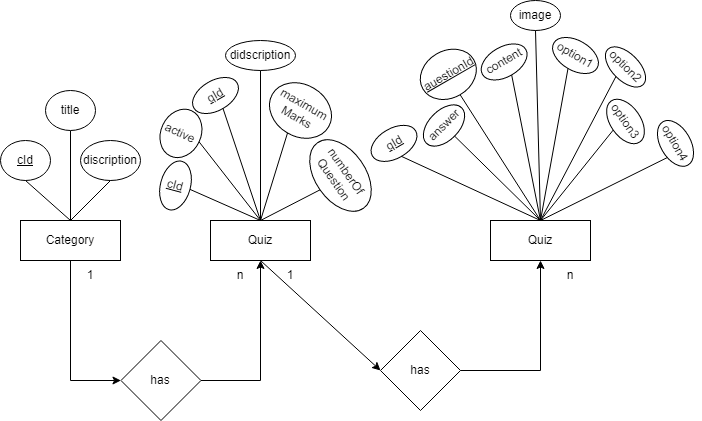

The diagram above was exported from draw.io. Its source (the exported page's mxGraphModel, read from the mxfile embedded in the PNG):
<mxGraphModel dx="1297" dy="5153" grid="1" gridSize="10" guides="1" tooltips="1" connect="1" arrows="1" fold="1" page="1" pageScale="1" pageWidth="850" pageHeight="1100" math="0" shadow="0">
  <root>
    <mxCell id="0" />
    <mxCell id="1" parent="0" />
    <mxCell id="QHuoztA83iD-ck3hePzK-5" value="&lt;u&gt;cId&lt;/u&gt;" style="ellipse;whiteSpace=wrap;html=1;" vertex="1" parent="1">
      <mxGeometry y="-3720" width="50" height="40" as="geometry" />
    </mxCell>
    <mxCell id="QHuoztA83iD-ck3hePzK-7" value="" style="endArrow=none;html=1;rounded=0;entryX=0.5;entryY=1;entryDx=0;entryDy=0;exitX=0.5;exitY=0;exitDx=0;exitDy=0;" edge="1" parent="1" source="QHuoztA83iD-ck3hePzK-4" target="QHuoztA83iD-ck3hePzK-5">
      <mxGeometry width="50" height="50" relative="1" as="geometry">
        <mxPoint x="390" y="-3490" as="sourcePoint" />
        <mxPoint x="440" y="-3540" as="targetPoint" />
      </mxGeometry>
    </mxCell>
    <mxCell id="QHuoztA83iD-ck3hePzK-8" value="" style="endArrow=none;html=1;rounded=0;entryX=0.5;entryY=1;entryDx=0;entryDy=0;exitX=0.5;exitY=0;exitDx=0;exitDy=0;" edge="1" target="QHuoztA83iD-ck3hePzK-9" parent="1" source="QHuoztA83iD-ck3hePzK-4">
      <mxGeometry width="50" height="50" relative="1" as="geometry">
        <mxPoint x="280" y="-3560" as="sourcePoint" />
        <mxPoint x="500" y="-3540" as="targetPoint" />
      </mxGeometry>
    </mxCell>
    <mxCell id="QHuoztA83iD-ck3hePzK-9" value="title" style="ellipse;whiteSpace=wrap;html=1;" vertex="1" parent="1">
      <mxGeometry x="45" y="-3770" width="50" height="40" as="geometry" />
    </mxCell>
    <mxCell id="QHuoztA83iD-ck3hePzK-11" value="discription" style="ellipse;whiteSpace=wrap;html=1;" vertex="1" parent="1">
      <mxGeometry x="80" y="-3720" width="60" height="40" as="geometry" />
    </mxCell>
    <mxCell id="QHuoztA83iD-ck3hePzK-12" value="" style="endArrow=none;html=1;rounded=0;entryX=0.5;entryY=1;entryDx=0;entryDy=0;startArrow=none;exitX=0.5;exitY=0;exitDx=0;exitDy=0;" edge="1" target="QHuoztA83iD-ck3hePzK-11" parent="1" source="QHuoztA83iD-ck3hePzK-4">
      <mxGeometry width="50" height="50" relative="1" as="geometry">
        <mxPoint x="220" y="-3560" as="sourcePoint" />
        <mxPoint x="560" y="-3540" as="targetPoint" />
      </mxGeometry>
    </mxCell>
    <mxCell id="QHuoztA83iD-ck3hePzK-4" value="Category" style="rounded=0;whiteSpace=wrap;html=1;" vertex="1" parent="1">
      <mxGeometry x="20" y="-3640" width="100" height="40" as="geometry" />
    </mxCell>
    <mxCell id="QHuoztA83iD-ck3hePzK-14" value="Quiz" style="rounded=0;whiteSpace=wrap;html=1;" vertex="1" parent="1">
      <mxGeometry x="210" y="-3640" width="100" height="40" as="geometry" />
    </mxCell>
    <mxCell id="QHuoztA83iD-ck3hePzK-15" value="&lt;u&gt;qId&lt;/u&gt;" style="ellipse;whiteSpace=wrap;html=1;rotation=-30;" vertex="1" parent="1">
      <mxGeometry x="190" y="-3780" width="50" height="30" as="geometry" />
    </mxCell>
    <mxCell id="QHuoztA83iD-ck3hePzK-16" value="" style="endArrow=none;html=1;rounded=0;entryX=0.5;entryY=1;entryDx=0;entryDy=0;exitX=0.5;exitY=0;exitDx=0;exitDy=0;" edge="1" parent="1" source="QHuoztA83iD-ck3hePzK-14" target="QHuoztA83iD-ck3hePzK-15">
      <mxGeometry width="50" height="50" relative="1" as="geometry">
        <mxPoint x="290" y="-3630" as="sourcePoint" />
        <mxPoint x="340" y="-3680" as="targetPoint" />
      </mxGeometry>
    </mxCell>
    <mxCell id="QHuoztA83iD-ck3hePzK-17" value="active" style="ellipse;whiteSpace=wrap;html=1;direction=north;rotation=25;" vertex="1" parent="1">
      <mxGeometry x="160.47" y="-3752.11" width="40" height="50" as="geometry" />
    </mxCell>
    <mxCell id="QHuoztA83iD-ck3hePzK-18" value="" style="endArrow=none;html=1;rounded=0;entryX=0.5;entryY=1;entryDx=0;entryDy=0;exitX=0.5;exitY=0;exitDx=0;exitDy=0;" edge="1" target="QHuoztA83iD-ck3hePzK-17" parent="1" source="QHuoztA83iD-ck3hePzK-14">
      <mxGeometry width="50" height="50" relative="1" as="geometry">
        <mxPoint x="395" y="-3570" as="sourcePoint" />
        <mxPoint x="320" y="-3645" as="targetPoint" />
      </mxGeometry>
    </mxCell>
    <mxCell id="QHuoztA83iD-ck3hePzK-19" value="didscription" style="ellipse;whiteSpace=wrap;html=1;" vertex="1" parent="1">
      <mxGeometry x="225" y="-3820" width="70" height="30" as="geometry" />
    </mxCell>
    <mxCell id="QHuoztA83iD-ck3hePzK-20" value="" style="endArrow=none;html=1;rounded=0;entryX=0.5;entryY=1;entryDx=0;entryDy=0;exitX=0.5;exitY=0;exitDx=0;exitDy=0;" edge="1" target="QHuoztA83iD-ck3hePzK-19" parent="1" source="QHuoztA83iD-ck3hePzK-14">
      <mxGeometry width="50" height="50" relative="1" as="geometry">
        <mxPoint x="430" y="-3640" as="sourcePoint" />
        <mxPoint x="430" y="-3730" as="targetPoint" />
      </mxGeometry>
    </mxCell>
    <mxCell id="QHuoztA83iD-ck3hePzK-21" value="maximum&lt;br&gt;Marks" style="ellipse;whiteSpace=wrap;html=1;rotation=30;" vertex="1" parent="1">
      <mxGeometry x="267.5" y="-3775.9700000000003" width="65" height="51.94" as="geometry" />
    </mxCell>
    <mxCell id="QHuoztA83iD-ck3hePzK-22" value="" style="endArrow=none;html=1;rounded=0;entryX=0.5;entryY=1;entryDx=0;entryDy=0;exitX=0.5;exitY=0;exitDx=0;exitDy=0;" edge="1" target="QHuoztA83iD-ck3hePzK-21" parent="1" source="QHuoztA83iD-ck3hePzK-14">
      <mxGeometry width="50" height="50" relative="1" as="geometry">
        <mxPoint x="480" y="-3640" as="sourcePoint" />
        <mxPoint x="480" y="-3730" as="targetPoint" />
      </mxGeometry>
    </mxCell>
    <mxCell id="QHuoztA83iD-ck3hePzK-23" value="numberOf&lt;br&gt;Question" style="ellipse;whiteSpace=wrap;html=1;rotation=55;" vertex="1" parent="1">
      <mxGeometry x="300" y="-3710" width="80" height="50" as="geometry" />
    </mxCell>
    <mxCell id="QHuoztA83iD-ck3hePzK-24" value="" style="endArrow=none;html=1;rounded=0;entryX=0.5;entryY=1;entryDx=0;entryDy=0;exitX=0.5;exitY=0;exitDx=0;exitDy=0;" edge="1" target="QHuoztA83iD-ck3hePzK-23" parent="1" source="QHuoztA83iD-ck3hePzK-14">
      <mxGeometry width="50" height="50" relative="1" as="geometry">
        <mxPoint x="480" y="-3630" as="sourcePoint" />
        <mxPoint x="530" y="-3720" as="targetPoint" />
      </mxGeometry>
    </mxCell>
    <mxCell id="QHuoztA83iD-ck3hePzK-32" value="&lt;u&gt;cId&lt;/u&gt;" style="ellipse;whiteSpace=wrap;html=1;direction=north;rotation=15;" vertex="1" parent="1">
      <mxGeometry x="160" y="-3700" width="30" height="50" as="geometry" />
    </mxCell>
    <mxCell id="QHuoztA83iD-ck3hePzK-33" value="" style="endArrow=none;html=1;rounded=0;entryX=0.5;entryY=1;entryDx=0;entryDy=0;exitX=0.5;exitY=0;exitDx=0;exitDy=0;" edge="1" target="QHuoztA83iD-ck3hePzK-32" parent="1" source="QHuoztA83iD-ck3hePzK-14">
      <mxGeometry width="50" height="50" relative="1" as="geometry">
        <mxPoint x="460" y="-3640" as="sourcePoint" />
        <mxPoint x="300" y="-3605" as="targetPoint" />
      </mxGeometry>
    </mxCell>
    <mxCell id="QHuoztA83iD-ck3hePzK-42" value="" style="endArrow=none;html=1;rounded=0;entryX=0.5;entryY=1;entryDx=0;entryDy=0;exitX=0.5;exitY=0;exitDx=0;exitDy=0;" edge="1" source="QHuoztA83iD-ck3hePzK-41" parent="1" target="QHuoztA83iD-ck3hePzK-47">
      <mxGeometry width="50" height="50" relative="1" as="geometry">
        <mxPoint x="590" y="-3600" as="sourcePoint" />
        <mxPoint x="405" y="-3600" as="targetPoint" />
      </mxGeometry>
    </mxCell>
    <mxCell id="QHuoztA83iD-ck3hePzK-43" value="" style="endArrow=none;html=1;rounded=0;entryX=0.5;entryY=1;entryDx=0;entryDy=0;exitX=0.5;exitY=0;exitDx=0;exitDy=0;" edge="1" source="QHuoztA83iD-ck3hePzK-41" parent="1" target="QHuoztA83iD-ck3hePzK-44">
      <mxGeometry width="50" height="50" relative="1" as="geometry">
        <mxPoint x="525" y="-3530" as="sourcePoint" />
        <mxPoint x="425" y="-3640" as="targetPoint" />
      </mxGeometry>
    </mxCell>
    <mxCell id="QHuoztA83iD-ck3hePzK-44" value="answer" style="ellipse;whiteSpace=wrap;html=1;rotation=-45;" vertex="1" parent="1">
      <mxGeometry x="418.51" y="-3750" width="50" height="30" as="geometry" />
    </mxCell>
    <mxCell id="QHuoztA83iD-ck3hePzK-45" value="" style="endArrow=none;html=1;rounded=0;entryX=0.5;entryY=1;entryDx=0;entryDy=0;exitX=0.5;exitY=0;exitDx=0;exitDy=0;startArrow=none;" edge="1" target="QHuoztA83iD-ck3hePzK-46" parent="1" source="QHuoztA83iD-ck3hePzK-41">
      <mxGeometry width="50" height="50" relative="1" as="geometry">
        <mxPoint x="610" y="-3580" as="sourcePoint" />
        <mxPoint x="470" y="-3640" as="targetPoint" />
      </mxGeometry>
    </mxCell>
    <mxCell id="QHuoztA83iD-ck3hePzK-46" value="&lt;u&gt;auestionId&lt;/u&gt;" style="ellipse;whiteSpace=wrap;html=1;rotation=-30;" vertex="1" parent="1">
      <mxGeometry x="418.51" y="-3809.71" width="58.66" height="47.07" as="geometry" />
    </mxCell>
    <mxCell id="QHuoztA83iD-ck3hePzK-47" value="content" style="ellipse;whiteSpace=wrap;html=1;rotation=-30;" vertex="1" parent="1">
      <mxGeometry x="478.66" y="-3813.54" width="50" height="30" as="geometry" />
    </mxCell>
    <mxCell id="QHuoztA83iD-ck3hePzK-48" value="" style="endArrow=none;html=1;rounded=0;entryX=0.5;entryY=1;entryDx=0;entryDy=0;exitX=0.5;exitY=0;exitDx=0;exitDy=0;" edge="1" target="QHuoztA83iD-ck3hePzK-49" parent="1" source="QHuoztA83iD-ck3hePzK-41">
      <mxGeometry width="50" height="50" relative="1" as="geometry">
        <mxPoint x="610" y="-3580" as="sourcePoint" />
        <mxPoint x="585" y="-3780" as="targetPoint" />
      </mxGeometry>
    </mxCell>
    <mxCell id="QHuoztA83iD-ck3hePzK-49" value="option1" style="ellipse;whiteSpace=wrap;html=1;rotation=30;" vertex="1" parent="1">
      <mxGeometry x="550" y="-3820" width="50" height="30" as="geometry" />
    </mxCell>
    <mxCell id="QHuoztA83iD-ck3hePzK-50" value="option2" style="ellipse;whiteSpace=wrap;html=1;rotation=45;direction=south;" vertex="1" parent="1">
      <mxGeometry x="600" y="-3807.07" width="50" height="27.07" as="geometry" />
    </mxCell>
    <mxCell id="QHuoztA83iD-ck3hePzK-51" value="" style="endArrow=none;html=1;rounded=0;entryX=1;entryY=0.5;entryDx=0;entryDy=0;exitX=0.5;exitY=0;exitDx=0;exitDy=0;" edge="1" target="QHuoztA83iD-ck3hePzK-50" parent="1" source="QHuoztA83iD-ck3hePzK-41">
      <mxGeometry width="50" height="50" relative="1" as="geometry">
        <mxPoint x="610" y="-3580" as="sourcePoint" />
        <mxPoint x="660" y="-3680" as="targetPoint" />
      </mxGeometry>
    </mxCell>
    <mxCell id="QHuoztA83iD-ck3hePzK-52" value="option3" style="ellipse;whiteSpace=wrap;html=1;rotation=55;" vertex="1" parent="1">
      <mxGeometry x="600" y="-3754.0299999999997" width="50" height="30" as="geometry" />
    </mxCell>
    <mxCell id="QHuoztA83iD-ck3hePzK-53" value="option4" style="ellipse;whiteSpace=wrap;html=1;rotation=60;" vertex="1" parent="1">
      <mxGeometry x="650" y="-3732.11" width="50" height="30" as="geometry" />
    </mxCell>
    <mxCell id="QHuoztA83iD-ck3hePzK-54" value="" style="endArrow=none;html=1;rounded=0;entryX=0.5;entryY=1;entryDx=0;entryDy=0;exitX=0.5;exitY=0;exitDx=0;exitDy=0;" edge="1" target="QHuoztA83iD-ck3hePzK-52" parent="1" source="QHuoztA83iD-ck3hePzK-41">
      <mxGeometry width="50" height="50" relative="1" as="geometry">
        <mxPoint x="610" y="-3580" as="sourcePoint" />
        <mxPoint x="710" y="-3650" as="targetPoint" />
      </mxGeometry>
    </mxCell>
    <mxCell id="QHuoztA83iD-ck3hePzK-41" value="Quiz" style="rounded=0;whiteSpace=wrap;html=1;" vertex="1" parent="1">
      <mxGeometry x="490" y="-3640" width="100" height="40" as="geometry" />
    </mxCell>
    <mxCell id="QHuoztA83iD-ck3hePzK-59" value="&lt;u&gt;qId&lt;/u&gt;" style="ellipse;whiteSpace=wrap;html=1;rotation=-30;" vertex="1" parent="1">
      <mxGeometry x="368.51" y="-3732.11" width="50" height="30" as="geometry" />
    </mxCell>
    <mxCell id="QHuoztA83iD-ck3hePzK-60" value="" style="endArrow=none;html=1;rounded=0;entryX=0.5;entryY=1;entryDx=0;entryDy=0;exitX=0.5;exitY=0;exitDx=0;exitDy=0;" edge="1" target="QHuoztA83iD-ck3hePzK-59" parent="1" source="QHuoztA83iD-ck3hePzK-41">
      <mxGeometry width="50" height="50" relative="1" as="geometry">
        <mxPoint x="550" y="-3597.89" as="sourcePoint" />
        <mxPoint x="415" y="-3597.89" as="targetPoint" />
      </mxGeometry>
    </mxCell>
    <mxCell id="QHuoztA83iD-ck3hePzK-61" value="image" style="ellipse;whiteSpace=wrap;html=1;" vertex="1" parent="1">
      <mxGeometry x="510" y="-3860" width="50" height="30" as="geometry" />
    </mxCell>
    <mxCell id="QHuoztA83iD-ck3hePzK-62" value="" style="endArrow=none;html=1;rounded=0;entryX=0.5;entryY=1;entryDx=0;entryDy=0;exitX=0.5;exitY=0;exitDx=0;exitDy=0;" edge="1" parent="1" source="QHuoztA83iD-ck3hePzK-41" target="QHuoztA83iD-ck3hePzK-61">
      <mxGeometry width="50" height="50" relative="1" as="geometry">
        <mxPoint x="530" y="-3680" as="sourcePoint" />
        <mxPoint x="555" y="-3820" as="targetPoint" />
      </mxGeometry>
    </mxCell>
    <mxCell id="QHuoztA83iD-ck3hePzK-64" value="" style="endArrow=none;html=1;rounded=0;entryX=0.664;entryY=0.966;entryDx=0;entryDy=0;entryPerimeter=0;exitX=0.5;exitY=0;exitDx=0;exitDy=0;" edge="1" parent="1" source="QHuoztA83iD-ck3hePzK-41" target="QHuoztA83iD-ck3hePzK-53">
      <mxGeometry width="50" height="50" relative="1" as="geometry">
        <mxPoint x="460" y="-3650" as="sourcePoint" />
        <mxPoint x="510" y="-3700" as="targetPoint" />
      </mxGeometry>
    </mxCell>
    <mxCell id="QHuoztA83iD-ck3hePzK-65" value="has" style="rhombus;whiteSpace=wrap;html=1;" vertex="1" parent="1">
      <mxGeometry x="120.47" y="-3520" width="80" height="80" as="geometry" />
    </mxCell>
    <mxCell id="QHuoztA83iD-ck3hePzK-66" value="has" style="rhombus;whiteSpace=wrap;html=1;" vertex="1" parent="1">
      <mxGeometry x="380" y="-3530" width="80" height="80" as="geometry" />
    </mxCell>
    <mxCell id="QHuoztA83iD-ck3hePzK-67" value="" style="endArrow=classic;html=1;rounded=0;entryX=0;entryY=0.5;entryDx=0;entryDy=0;exitX=0.5;exitY=1;exitDx=0;exitDy=0;" edge="1" parent="1" source="QHuoztA83iD-ck3hePzK-4" target="QHuoztA83iD-ck3hePzK-65">
      <mxGeometry width="50" height="50" relative="1" as="geometry">
        <mxPoint x="300" y="-3550" as="sourcePoint" />
        <mxPoint x="350" y="-3600" as="targetPoint" />
        <Array as="points">
          <mxPoint x="70" y="-3480" />
        </Array>
      </mxGeometry>
    </mxCell>
    <mxCell id="QHuoztA83iD-ck3hePzK-68" value="1" style="text;html=1;strokeColor=none;fillColor=none;align=center;verticalAlign=middle;whiteSpace=wrap;rounded=0;" vertex="1" parent="1">
      <mxGeometry x="60" y="-3600" width="60" height="30" as="geometry" />
    </mxCell>
    <mxCell id="QHuoztA83iD-ck3hePzK-69" value="" style="endArrow=classic;html=1;rounded=0;exitX=1;exitY=0.5;exitDx=0;exitDy=0;entryX=0.5;entryY=1;entryDx=0;entryDy=0;" edge="1" parent="1" source="QHuoztA83iD-ck3hePzK-65" target="QHuoztA83iD-ck3hePzK-14">
      <mxGeometry width="50" height="50" relative="1" as="geometry">
        <mxPoint x="300" y="-3650" as="sourcePoint" />
        <mxPoint x="350" y="-3700" as="targetPoint" />
        <Array as="points">
          <mxPoint x="260" y="-3480" />
        </Array>
      </mxGeometry>
    </mxCell>
    <mxCell id="QHuoztA83iD-ck3hePzK-70" value="n" style="text;html=1;strokeColor=none;fillColor=none;align=center;verticalAlign=middle;whiteSpace=wrap;rounded=0;" vertex="1" parent="1">
      <mxGeometry x="210" y="-3600" width="60" height="30" as="geometry" />
    </mxCell>
    <mxCell id="QHuoztA83iD-ck3hePzK-71" value="" style="endArrow=classic;html=1;rounded=0;exitX=0.5;exitY=1;exitDx=0;exitDy=0;entryX=0;entryY=0.5;entryDx=0;entryDy=0;" edge="1" parent="1" source="QHuoztA83iD-ck3hePzK-14" target="QHuoztA83iD-ck3hePzK-66">
      <mxGeometry width="50" height="50" relative="1" as="geometry">
        <mxPoint x="300" y="-3580" as="sourcePoint" />
        <mxPoint x="350" y="-3630" as="targetPoint" />
      </mxGeometry>
    </mxCell>
    <mxCell id="QHuoztA83iD-ck3hePzK-73" value="1" style="text;html=1;strokeColor=none;fillColor=none;align=center;verticalAlign=middle;whiteSpace=wrap;rounded=0;" vertex="1" parent="1">
      <mxGeometry x="260" y="-3600" width="60" height="30" as="geometry" />
    </mxCell>
    <mxCell id="QHuoztA83iD-ck3hePzK-74" value="" style="endArrow=classic;html=1;rounded=0;exitX=1;exitY=0.5;exitDx=0;exitDy=0;entryX=0.5;entryY=1;entryDx=0;entryDy=0;" edge="1" parent="1" source="QHuoztA83iD-ck3hePzK-66" target="QHuoztA83iD-ck3hePzK-41">
      <mxGeometry width="50" height="50" relative="1" as="geometry">
        <mxPoint x="260" y="-3600" as="sourcePoint" />
        <mxPoint x="380" y="-3490" as="targetPoint" />
        <Array as="points">
          <mxPoint x="540" y="-3490" />
        </Array>
      </mxGeometry>
    </mxCell>
    <mxCell id="QHuoztA83iD-ck3hePzK-77" value="n" style="text;html=1;strokeColor=none;fillColor=none;align=center;verticalAlign=middle;whiteSpace=wrap;rounded=0;" vertex="1" parent="1">
      <mxGeometry x="540" y="-3600" width="60" height="30" as="geometry" />
    </mxCell>
  </root>
</mxGraphModel>